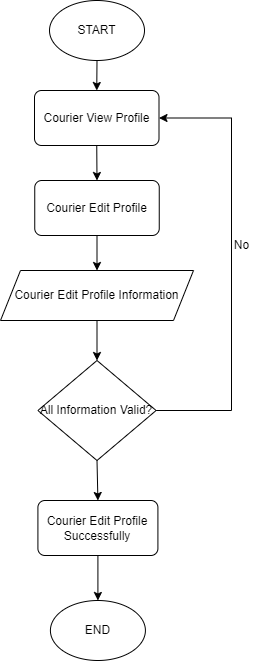

The diagram above was exported from draw.io. Its source (the exported page's mxGraphModel, read from the mxfile embedded in the PNG):
<mxGraphModel dx="1278" dy="579" grid="1" gridSize="10" guides="1" tooltips="1" connect="1" arrows="1" fold="1" page="1" pageScale="1" pageWidth="850" pageHeight="1100" math="0" shadow="0">
  <root>
    <mxCell id="0" />
    <mxCell id="1" parent="0" />
    <mxCell id="-hVONPtcmiQ0Td3OOisp-1" value="START" style="ellipse;whiteSpace=wrap;html=1;" parent="1" vertex="1">
      <mxGeometry x="378" y="30" width="95" height="60" as="geometry" />
    </mxCell>
    <mxCell id="-hVONPtcmiQ0Td3OOisp-2" value="Courier View Profile" style="rounded=1;whiteSpace=wrap;html=1;absoluteArcSize=1;arcSize=14;strokeWidth=1;fillColor=default;strokeColor=default;" parent="1" vertex="1">
      <mxGeometry x="363" y="120" width="124.5" height="55" as="geometry" />
    </mxCell>
    <mxCell id="-hVONPtcmiQ0Td3OOisp-3" value="" style="endArrow=classic;html=1;rounded=0;exitX=0.5;exitY=1;exitDx=0;exitDy=0;entryX=0.5;entryY=0;entryDx=0;entryDy=0;" parent="1" source="-hVONPtcmiQ0Td3OOisp-1" target="-hVONPtcmiQ0Td3OOisp-2" edge="1">
      <mxGeometry width="50" height="50" relative="1" as="geometry">
        <mxPoint x="400" y="330" as="sourcePoint" />
        <mxPoint x="450" y="280" as="targetPoint" />
      </mxGeometry>
    </mxCell>
    <mxCell id="-hVONPtcmiQ0Td3OOisp-4" value="Courier Edit Profile" style="rounded=1;whiteSpace=wrap;html=1;absoluteArcSize=1;arcSize=14;strokeWidth=1;fillColor=default;strokeColor=default;" parent="1" vertex="1">
      <mxGeometry x="363.25" y="210" width="124.5" height="55" as="geometry" />
    </mxCell>
    <mxCell id="-hVONPtcmiQ0Td3OOisp-5" value="" style="endArrow=classic;html=1;rounded=0;exitX=0.5;exitY=1;exitDx=0;exitDy=0;entryX=0.5;entryY=0;entryDx=0;entryDy=0;" parent="1" source="-hVONPtcmiQ0Td3OOisp-2" target="-hVONPtcmiQ0Td3OOisp-4" edge="1">
      <mxGeometry width="50" height="50" relative="1" as="geometry">
        <mxPoint x="400" y="340" as="sourcePoint" />
        <mxPoint x="450" y="290" as="targetPoint" />
      </mxGeometry>
    </mxCell>
    <mxCell id="-hVONPtcmiQ0Td3OOisp-6" value="Courier Edit Profile Information" style="shape=parallelogram;perimeter=parallelogramPerimeter;whiteSpace=wrap;html=1;fixedSize=1;" parent="1" vertex="1">
      <mxGeometry x="329" y="300" width="193" height="50" as="geometry" />
    </mxCell>
    <mxCell id="-hVONPtcmiQ0Td3OOisp-7" value="" style="endArrow=classic;html=1;rounded=0;exitX=0.5;exitY=1;exitDx=0;exitDy=0;entryX=0.5;entryY=0;entryDx=0;entryDy=0;" parent="1" source="-hVONPtcmiQ0Td3OOisp-4" target="-hVONPtcmiQ0Td3OOisp-6" edge="1">
      <mxGeometry width="50" height="50" relative="1" as="geometry">
        <mxPoint x="400" y="340" as="sourcePoint" />
        <mxPoint x="450" y="290" as="targetPoint" />
      </mxGeometry>
    </mxCell>
    <mxCell id="-hVONPtcmiQ0Td3OOisp-8" value="All Information Valid?" style="rhombus;whiteSpace=wrap;html=1;" parent="1" vertex="1">
      <mxGeometry x="366.40999999999997" y="390" width="118.18" height="100" as="geometry" />
    </mxCell>
    <mxCell id="-hVONPtcmiQ0Td3OOisp-9" value="" style="endArrow=classic;html=1;rounded=0;exitX=0.5;exitY=1;exitDx=0;exitDy=0;entryX=0.5;entryY=0;entryDx=0;entryDy=0;" parent="1" source="-hVONPtcmiQ0Td3OOisp-6" target="-hVONPtcmiQ0Td3OOisp-8" edge="1">
      <mxGeometry width="50" height="50" relative="1" as="geometry">
        <mxPoint x="400" y="430" as="sourcePoint" />
        <mxPoint x="450" y="380" as="targetPoint" />
      </mxGeometry>
    </mxCell>
    <mxCell id="-hVONPtcmiQ0Td3OOisp-10" value="" style="edgeStyle=segmentEdgeStyle;endArrow=classic;html=1;rounded=0;exitX=1;exitY=0.5;exitDx=0;exitDy=0;entryX=1;entryY=0.5;entryDx=0;entryDy=0;" parent="1" source="-hVONPtcmiQ0Td3OOisp-8" target="-hVONPtcmiQ0Td3OOisp-2" edge="1">
      <mxGeometry width="50" height="50" relative="1" as="geometry">
        <mxPoint x="550" y="440" as="sourcePoint" />
        <mxPoint x="600" y="390" as="targetPoint" />
        <Array as="points">
          <mxPoint x="560" y="440" />
          <mxPoint x="560" y="148" />
        </Array>
      </mxGeometry>
    </mxCell>
    <mxCell id="-hVONPtcmiQ0Td3OOisp-11" value="No" style="text;html=1;align=center;verticalAlign=middle;resizable=0;points=[];autosize=1;strokeColor=none;fillColor=none;" parent="1" vertex="1">
      <mxGeometry x="550" y="260" width="40" height="30" as="geometry" />
    </mxCell>
    <mxCell id="-hVONPtcmiQ0Td3OOisp-12" value="Courier Edit Profile Successfully" style="rounded=1;whiteSpace=wrap;html=1;absoluteArcSize=1;arcSize=14;strokeWidth=1;fillColor=default;strokeColor=default;" parent="1" vertex="1">
      <mxGeometry x="366.41" y="530" width="120" height="55" as="geometry" />
    </mxCell>
    <mxCell id="-hVONPtcmiQ0Td3OOisp-13" value="" style="endArrow=classic;html=1;rounded=0;exitX=0.5;exitY=1;exitDx=0;exitDy=0;entryX=0.5;entryY=0;entryDx=0;entryDy=0;" parent="1" source="-hVONPtcmiQ0Td3OOisp-8" target="-hVONPtcmiQ0Td3OOisp-12" edge="1">
      <mxGeometry width="50" height="50" relative="1" as="geometry">
        <mxPoint x="400" y="530" as="sourcePoint" />
        <mxPoint x="450" y="480" as="targetPoint" />
      </mxGeometry>
    </mxCell>
    <mxCell id="-hVONPtcmiQ0Td3OOisp-14" value="END" style="ellipse;whiteSpace=wrap;html=1;" parent="1" vertex="1">
      <mxGeometry x="378.91" y="630" width="95" height="60" as="geometry" />
    </mxCell>
    <mxCell id="-hVONPtcmiQ0Td3OOisp-15" value="" style="endArrow=classic;html=1;rounded=0;exitX=0.5;exitY=1;exitDx=0;exitDy=0;entryX=0.5;entryY=0;entryDx=0;entryDy=0;" parent="1" source="-hVONPtcmiQ0Td3OOisp-12" target="-hVONPtcmiQ0Td3OOisp-14" edge="1">
      <mxGeometry width="50" height="50" relative="1" as="geometry">
        <mxPoint x="400" y="530" as="sourcePoint" />
        <mxPoint x="450" y="480" as="targetPoint" />
      </mxGeometry>
    </mxCell>
  </root>
</mxGraphModel>